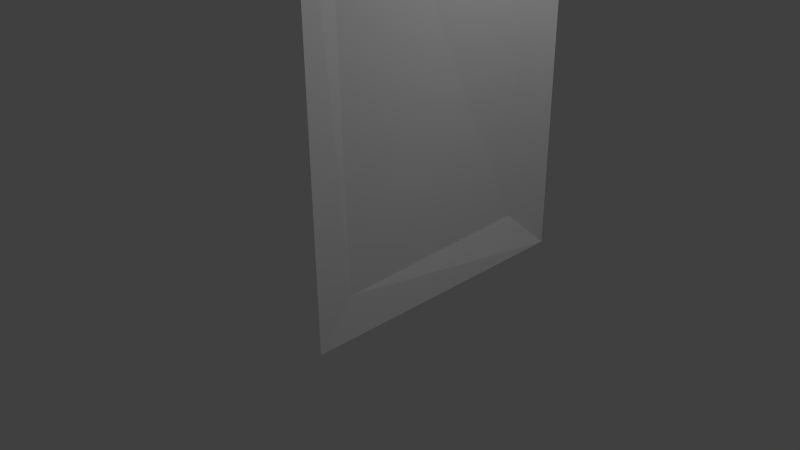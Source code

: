 # Source: button.blend  (saved by Blender 2.72.0; exported with 4.5.12 LTS)
import bpy
from mathutils import Matrix  # noqa: F401  (used for matrix-valued properties, if any)

bpy.ops.wm.read_factory_settings(use_empty=True)
scene = bpy.context.scene
scene.name = 'Scene'

# ---- collections
col_collection_1 = bpy.data.collections.new('Collection 1'); scene.collection.children.link(col_collection_1)

# ---- materials (node trees are filled in below, after node groups)
mat_frontcolor = bpy.data.materials.new('FrontColor')
mat_frontcolor.alpha_threshold = 0.0
mat_frontcolor.use_transparent_shadow = False
mat_frontcolor.diffuse_color = (1.0, 1.0, 1.0, 1.0)
mat_frontcolor.specular_color = (0.33, 0.33, 0.33)
mat_frontcolor.roughness = 0.5

# ---- material node trees

# ---- world
world_world = bpy.data.worlds.new('World'); scene.world = world_world
world_world.color = (0.05088, 0.05088, 0.05088)
world_world.use_sun_shadow = False
world_world.sun_shadow_jitter_overblur = 0.0
world_world.cycles.sampling_method = 'MANUAL'
world_world.cycles.sample_map_resolution = 256

# ---- cameras
cam_camera = bpy.data.cameras.new('Camera')
cam_camera.clip_end = 100.0
cam_camera.lens = 35.0
cam_camera.sensor_width = 32.0
cam_camera.sensor_height = 18.0
cam_camera.ortho_scale = 7.314
cam_camera.dof.focus_distance = 0.0
cam_camera.dof.aperture_fstop = 128.0

# ---- lights
light_lamp = bpy.data.lights.new('Lamp', 'POINT')
light_lamp.transmission_factor = 0.0
light_lamp.cutoff_distance = 30.0
light_lamp.energy = 100.0
light_lamp.shadow_buffer_clip_start = 1.001
light_lamp.shadow_soft_size = 0.1
light_lamp.shadow_maximum_resolution = 0.006
light_lamp.use_absolute_resolution = True
light_lamp.cycles.use_multiple_importance_sampling = False

# ---- meshes
me_mesh2_model_001 = bpy.data.meshes.new('Mesh2 Model.001')
me_mesh2_model_001.from_pydata([(4.786, 40.92, 7.642), (4.166, 41.21, 8.17), (3.689, 41.44, 8.857), (3.39, 41.58, 9.658), (3.288, 41.63, 10.52), (5.509, 40.57, 7.311), (5.538, 42.5, 7.642), (6.261, 42.15, 7.311), (8.536, 41.07, 13.39), (9.157, 40.78, 12.86), (9.633, 40.55, 12.18), (9.933, 40.41, 11.38), (10.03, 40.36, 10.52), (9.933, 40.41, 9.658), (9.633, 40.55, 8.857), (9.157, 40.78, 8.17), (8.984, 40.86, 8.023), (8.536, 41.07, 7.642), (7.813, 41.42, 7.311), (7.037, 41.78, 7.198), (4.918, 42.79, 8.17), (4.441, 43.02, 8.857), (4.142, 43.16, 9.658), (4.04, 43.21, 10.52), (4.142, 43.16, 11.38), (4.441, 43.02, 12.18), (4.918, 42.79, 12.86), (5.091, 42.71, 13.01), (5.538, 42.5, 13.39), (6.261, 42.15, 13.72), (7.037, 41.78, 13.84), (7.813, 41.42, 13.72), (7.784, 39.49, 13.39), (8.405, 39.2, 12.86), (7.061, 39.84, 13.72), (6.285, 40.2, 13.84), (5.509, 40.57, 13.72), (4.786, 40.92, 13.39), (4.339, 41.13, 13.01), (4.166, 41.21, 12.86), (3.689, 41.44, 12.18), (3.39, 41.58, 11.38), (9.18, 38.83, 11.38), (8.881, 38.97, 12.18), (9.283, 38.78, 10.52), (9.18, 38.83, 9.658), (8.881, 38.97, 8.857), (8.405, 39.2, 8.17), (8.232, 39.28, 8.023), (7.784, 39.49, 7.642), (7.061, 39.84, 7.311), (6.285, 40.2, 7.198), (3.511, 38.62, 7.642), (2.891, 38.92, 8.17), (2.414, 39.14, 8.857), (2.115, 39.28, 9.658), (2.013, 39.33, 10.52), (4.234, 38.28, 7.311), (4.263, 40.2, 7.642), (4.986, 39.86, 7.311), (7.261, 38.77, 13.39), (7.882, 38.48, 12.86), (8.358, 38.25, 12.18), (8.658, 38.11, 11.38), (8.76, 38.06, 10.52), (8.658, 38.11, 9.658), (8.358, 38.25, 8.857), (7.882, 38.48, 8.17), (7.709, 38.56, 8.023), (7.261, 38.77, 7.642), (6.538, 39.12, 7.311), (5.762, 39.49, 7.198), (3.643, 40.5, 8.17), (3.166, 40.72, 8.857), (2.867, 40.86, 9.658), (2.765, 40.91, 10.52), (2.867, 40.86, 11.38), (3.166, 40.72, 12.18), (3.643, 40.5, 12.86), (3.816, 40.41, 13.01), (4.263, 40.2, 13.39), (4.986, 39.86, 13.72), (5.762, 39.49, 13.84), (6.538, 39.12, 13.72), (6.509, 37.19, 13.39), (7.13, 36.9, 12.86), (5.786, 37.54, 13.72), (5.01, 37.91, 13.84), (4.234, 38.28, 13.72), (3.511, 38.62, 13.39), (3.064, 38.83, 13.01), (2.891, 38.92, 12.86), (2.414, 39.14, 12.18), (2.115, 39.28, 11.38), (7.906, 36.53, 11.38), (7.606, 36.67, 12.18), (8.008, 36.48, 10.52), (7.906, 36.53, 9.658), (7.606, 36.67, 8.857), (7.13, 36.9, 8.17), (6.957, 36.98, 8.023), (6.509, 37.19, 7.642), (5.786, 37.54, 7.311), (5.01, 37.91, 7.198)], [], [(25, 24, 76, 77), (51, 5, 57, 103), (26, 25, 77, 78), (9, 8, 60, 61), (41, 40, 92, 93), (16, 15, 67, 68), (36, 35, 87, 88), (1, 2, 54, 53), (44, 45, 97, 96), (27, 26, 78, 79), (48, 49, 101, 100), (24, 23, 75, 76), (15, 14, 66, 67), (40, 39, 91, 92), (2, 3, 55, 54), (45, 46, 98, 97), (29, 28, 80, 81), (43, 42, 94, 95), (11, 10, 62, 63), (10, 9, 61, 62), (12, 11, 63, 64), (20, 6, 58, 72), (22, 21, 73, 74), (34, 32, 84, 86), (38, 37, 89, 90), (8, 31, 83, 60), (26, 27, 28, 29, 30, 31, 8, 9, 10, 11, 12, 13, 14, 15, 16, 17, 18, 19, 7, 6, 20, 21, 22, 23, 24, 25), (58, 59, 57, 52), (61, 60, 84, 85), (60, 83, 86, 84), (83, 82, 87, 86), (82, 81, 88, 87), (81, 80, 89, 88), (80, 79, 90, 89), (79, 78, 91, 90), (78, 77, 92, 91), (77, 76, 93, 92), (76, 75, 56, 93), (75, 74, 55, 56), (74, 73, 54, 55), (73, 72, 53, 54), (72, 58, 52, 53), (62, 61, 85, 95), (63, 62, 95, 94), (64, 63, 94, 96), (59, 71, 103, 57), (71, 70, 102, 103), (70, 69, 101, 102), (69, 68, 100, 101), (68, 67, 99, 100), (67, 66, 98, 99), (66, 65, 97, 98), (65, 64, 96, 97), (3, 4, 56, 55), (31, 30, 82, 83), (21, 20, 72, 73), (18, 17, 69, 70), (6, 7, 59, 58), (13, 12, 64, 65), (30, 29, 81, 82), (5, 0, 52, 57), (7, 19, 71, 59), (37, 36, 88, 89), (23, 22, 74, 75), (28, 27, 79, 80), (35, 34, 86, 87), (32, 33, 85, 84), (39, 38, 90, 91), (19, 18, 70, 71), (50, 51, 103, 102), (14, 13, 65, 66), (0, 1, 53, 52), (46, 47, 99, 98), (33, 43, 95, 85), (17, 16, 68, 69), (4, 41, 93, 56), (42, 44, 96, 94), (47, 48, 100, 99), (49, 50, 102, 101)])
_uv = me_mesh2_model_001.uv_layers.new(name='UVMap')
_uv.uv.foreach_set('vector', [-12.18, 14.48, -11.38, 14.81, -11.38, 14.81, -12.18, 14.48, 0.0, 0.0, 0.0, 0.0, -5.392, 40.58, 0.0, 0.0, -12.86, 13.95, -12.18, 14.48, -12.18, 14.48, -12.86, 13.95, -12.86, 9.256, -13.39, 9.944, -13.39, 9.944, -12.86, 9.256, 0.0, 0.0, 0.0, 0.0, 11.75, 37.5, 0.0, 0.0, -8.023, 9.448, -8.17, 9.256, -8.17, 9.256, -8.023, 9.448, 0.0, 0.0, 0.0, 0.0, 7.091, 39.78, 0.0, 0.0, 0.0, 0.0, 0.0, 0.0, 3.528, 41.63, 0.0, 0.0, 0.0, 0.0, 0.0, 0.0, -11.75, 38.35, 0.0, 0.0, -13.01, 13.76, -12.86, 13.95, -12.86, 13.95, -13.01, 13.76, 0.0, 0.0, 0.0, 0.0, -11.34, 37.41, 0.0, 0.0, -11.38, 14.81, -10.52, 14.92, -10.52, 14.92, -11.38, 14.81, -8.17, 9.256, -8.857, 8.729, -8.857, 8.729, -8.17, 9.256, 0.0, 0.0, 0.0, 0.0, 11.67, 37.23, 0.0, 0.0, 0.0, 0.0, 0.0, 0.0, 6.512, 40.83, 0.0, 0.0, 0.0, 0.0, 0.0, 0.0, -12.61, 37.35, 0.0, 0.0, -13.72, 12.46, -13.39, 13.26, -13.39, 13.26, -13.72, 12.46, 0.0, 0.0, 0.0, 0.0, -7.365, 40.99, 0.0, 0.0, -11.38, 8.397, -12.18, 8.729, -12.18, 8.729, -11.38, 8.397, -12.18, 8.729, -12.86, 9.256, -12.86, 9.256, -12.18, 8.729, -10.52, 8.284, -11.38, 8.397, -11.38, 8.397, -10.52, 8.284, -8.17, 13.95, -7.642, 13.26, -7.642, 13.26, -8.17, 13.95, -9.658, 14.81, -8.857, 14.48, -8.857, 14.48, -9.658, 14.81, 0.0, 0.0, 0.0, 0.0, 1.806, 41.81, 0.0, 0.0, 0.0, 0.0, 0.0, 0.0, 10.98, 37.55, 0.0, 0.0, -13.39, 9.944, -13.72, 10.74, -13.72, 10.74, -13.39, 9.944, -12.86, 13.95, -13.01, 13.76, -13.39, 13.26, -13.72, 12.46, -13.84, 11.6, -13.72, 10.74, -13.39, 9.944, -12.86, 9.256, -12.18, 8.729, -11.38, 8.397, -10.52, 8.284, -9.658, 8.397, -8.857, 8.729, -8.17, 9.256, -8.023, 9.448, -7.642, 9.944, -7.311, 10.74, -7.198, 11.6, -7.311, 12.46, -7.642, 13.26, -8.17, 13.95, -8.857, 14.48, -9.658, 14.81, -10.52, 14.92, -11.38, 14.81, -12.18, 14.48, -2.51, 43.42, -3.304, 43.07, -2.599, 41.47, -1.806, 41.81, 0.2002, 43.49, -0.6106, 43.79, -1.229, 42.16, -0.418, 41.85, 3.304, 43.07, 2.51, 43.42, 1.806, 41.81, 2.599, 41.47, 6.138, 42.17, 5.355, 42.54, 4.608, 40.95, 5.392, 40.58, 8.621, 40.99, 7.838, 41.36, 7.091, 39.78, 7.875, 39.41, 10.67, 39.83, 9.879, 40.18, 9.174, 38.57, 9.968, 38.22, 12.18, 38.96, 11.59, 39.18, 10.98, 37.55, 11.56, 37.33, 11.59, 39.18, 11.37, 39.27, 10.75, 37.63, 10.98, 37.55, 12.99, 38.67, 12.16, 38.91, 11.67, 37.23, 12.5, 36.99, 12.92, 39.07, 12.07, 39.23, 11.75, 37.5, 12.61, 37.35, 11.85, 40.1, 10.99, 40.15, 10.88, 38.4, 11.75, 38.35, 9.824, 41.44, 8.959, 41.39, 9.068, 39.64, 9.933, 39.7, 7.051, 42.71, 6.199, 42.55, 6.512, 40.83, 7.365, 40.99, 3.873, 43.55, 3.041, 43.31, 3.528, 41.63, 4.36, 41.87, 0.6106, 43.79, -0.2002, 43.49, 0.418, 41.85, 1.229, 42.16, -3.041, 43.31, -3.873, 43.55, -4.36, 41.87, -3.528, 41.63, -6.199, 42.55, -7.051, 42.71, -7.365, 40.99, -6.512, 40.83, -8.959, 41.39, -9.824, 41.44, -9.933, 39.7, -9.068, 39.64, -5.355, 42.54, -6.138, 42.17, -5.392, 40.58, -4.608, 40.95, -7.838, 41.36, -8.621, 40.99, -7.875, 39.41, -7.091, 39.78, -9.879, 40.18, -10.67, 39.83, -9.968, 38.22, -9.174, 38.57, -11.37, 39.27, -11.95, 39.05, -11.34, 37.41, -10.75, 37.63, -11.95, 39.05, -12.18, 38.96, -11.56, 37.33, -11.34, 37.41, -12.16, 38.91, -12.99, 38.67, -12.5, 36.99, -11.67, 37.23, -12.07, 39.23, -12.92, 39.07, -12.61, 37.35, -11.75, 37.5, -10.99, 40.15, -11.85, 40.1, -11.75, 38.35, -10.88, 38.4, 0.0, 0.0, 0.0, 0.0, 9.068, 39.64, 0.0, 0.0, -13.72, 10.74, -13.84, 11.6, -13.84, 11.6, -13.72, 10.74, -8.857, 14.48, -8.17, 13.95, -8.17, 13.95, -8.857, 14.48, -7.311, 10.74, -7.642, 9.944, -7.642, 9.944, -7.311, 10.74, -7.642, 13.26, -7.311, 12.46, -7.311, 12.46, -7.642, 13.26, -9.658, 8.397, -10.52, 8.284, -10.52, 8.284, -9.658, 8.397, -13.84, 11.6, -13.72, 12.46, -13.72, 12.46, -13.84, 11.6, 0.0, 0.0, 0.0, 0.0, -2.599, 41.47, 0.0, 0.0, -7.311, 12.46, -7.198, 11.6, -7.198, 11.6, -7.311, 12.46, 0.0, 0.0, 0.0, 0.0, 9.174, 38.57, 0.0, 0.0, -10.52, 14.92, -9.658, 14.81, -9.658, 14.81, -10.52, 14.92, -13.39, 13.26, -13.01, 13.76, -13.01, 13.76, -13.39, 13.26, 0.0, 0.0, 0.0, 0.0, 4.608, 40.95, 0.0, 0.0, 0.0, 0.0, 0.0, 0.0, -1.229, 42.16, 0.0, 0.0, 0.0, 0.0, 0.0, 0.0, 10.75, 37.63, 0.0, 0.0, -7.198, 11.6, -7.311, 10.74, -7.311, 10.74, -7.198, 11.6, 0.0, 0.0, 0.0, 0.0, -7.875, 39.41, 0.0, 0.0, -8.857, 8.729, -9.658, 8.397, -9.658, 8.397, -8.857, 8.729, 0.0, 0.0, 0.0, 0.0, 0.418, 41.85, 0.0, 0.0, 0.0, 0.0, 0.0, 0.0, -12.5, 36.99, 0.0, 0.0, 0.0, 0.0, 0.0, 0.0, -4.36, 41.87, 0.0, 0.0, -7.642, 9.944, -8.023, 9.448, -8.023, 9.448, -7.642, 9.944, 0.0, 0.0, 0.0, 0.0, 10.88, 38.4, 0.0, 0.0, 0.0, 0.0, 0.0, 0.0, -9.933, 39.7, 0.0, 0.0, 0.0, 0.0, 0.0, 0.0, -11.56, 37.33, 0.0, 0.0, 0.0, 0.0, 0.0, 0.0, -9.968, 38.22, 0.0, 0.0])
me_mesh2_model_001.materials.append(mat_frontcolor)
me_mesh2_model_001.use_remesh_preserve_volume = False
me_mesh2_model_001.use_remesh_preserve_attributes = False
me_mesh2_model_001.use_mirror_vertex_groups = False
me_mesh2_model_001.update()
me_mesh2_model = bpy.data.meshes.new('Mesh2 Model')
me_mesh2_model.from_pydata([(0.0, 0.0, 21.03), (0.0, 0.0, 0.0), (13.0, 0.0, 0.0), (13.0, 0.0, 21.03), (0.0, 43.75, 21.03), (0.0, 43.75, 0.0), (13.0, 37.56, 21.03), (13.21, 38.01, 21.03), (0.2149, 44.2, 21.03), (13.0, 2.792, 18.24), (13.0, 2.792, 2.792), (13.0, 34.77, 2.792), (13.0, 37.56, 0.0), (13.0, 34.77, 18.24), (11.0, 2.792, 18.24), (11.0, 34.77, 18.24), (11.0, 2.792, 2.792), (11.0, 34.77, 2.792), (13.21, 38.01, -1.017e-17), (0.2149, 44.2, -1.017e-17), (1.194, 43.74, 19.95), (12.24, 38.48, 19.95), (12.24, 38.48, 1.084), (1.194, 43.74, 1.084), (0.9789, 43.28, 19.95), (0.9789, 43.28, 1.084), (3.393, 42.14, 9.595), (3.714, 41.98, 8.736), (4.225, 41.74, 7.998), (12.02, 38.03, 1.084), (4.892, 41.42, 7.432), (4.011, 41.29, 7.998), (4.677, 40.97, 7.432), (3.499, 41.53, 8.736), (3.178, 41.68, 9.595), (3.283, 42.19, 10.52), (3.068, 41.74, 10.52), (3.393, 42.14, 11.44), (3.714, 41.98, 12.3), (4.225, 41.74, 13.04), (12.02, 38.03, 19.95), (9.717, 39.13, 10.52), (9.607, 39.18, 9.595), (9.286, 39.33, 8.736), (8.775, 39.57, 7.998), (8.304, 39.8, 7.598), (8.108, 39.89, 7.432), (7.333, 40.26, 7.076), (6.5, 40.66, 6.955), (5.667, 41.05, 7.076), (5.453, 40.6, 7.076), (4.786, 40.92, 7.642), (4.166, 41.21, 8.17), (3.689, 41.44, 8.857), (3.39, 41.58, 9.658), (3.288, 41.63, 10.52), (3.178, 41.68, 11.44), (3.499, 41.53, 12.3), (4.011, 41.29, 13.04), (4.696, 41.51, 13.44), (4.481, 41.06, 13.44), (4.892, 41.42, 13.6), (5.667, 41.05, 13.96), (6.5, 40.66, 14.08), (7.333, 40.26, 13.96), (8.108, 39.89, 13.6), (8.775, 39.57, 13.04), (9.286, 39.33, 12.3), (9.607, 39.18, 11.44), (9.502, 38.67, 10.52), (9.392, 38.73, 11.44), (9.392, 38.73, 9.595), (9.071, 38.88, 8.736), (8.56, 39.12, 7.998), (8.089, 39.35, 7.598), (7.893, 39.44, 7.432), (7.118, 39.81, 7.076), (6.285, 40.2, 6.955), (5.509, 40.57, 7.311), (7.784, 39.49, 13.39), (8.405, 39.2, 12.86), (7.061, 39.84, 13.72), (6.285, 40.2, 13.84), (5.509, 40.57, 13.72), (4.786, 40.92, 13.39), (4.339, 41.13, 13.01), (4.166, 41.21, 12.86), (3.689, 41.44, 12.18), (3.39, 41.58, 11.38), (4.677, 40.97, 13.6), (5.453, 40.6, 13.96), (6.285, 40.2, 14.08), (7.118, 39.81, 13.96), (7.893, 39.44, 13.6), (8.56, 39.12, 13.04), (9.071, 38.88, 12.3), (9.18, 38.83, 11.38), (8.881, 38.97, 12.18), (9.283, 38.78, 10.52), (9.18, 38.83, 9.658), (8.881, 38.97, 8.857), (8.405, 39.2, 8.17), (8.232, 39.28, 8.023), (7.784, 39.49, 7.642), (7.061, 39.84, 7.311), (6.285, 40.2, 7.198)], [], [(0, 1, 2, 3), (1, 0, 4, 5), (3, 9, 6), (9, 3, 2), (9, 2, 10), (10, 2, 11), (12, 11, 2), (12, 13, 11), (6, 13, 12), (13, 6, 9), (13, 9, 14, 15), (9, 10, 16, 14), (10, 11, 17, 16), (11, 13, 15, 17), (17, 15, 14, 16), (6, 12, 18, 7), (5, 4, 8, 19), (8, 20, 19), (20, 8, 7), (20, 7, 21), (21, 7, 22), (18, 22, 7), (18, 23, 22), (23, 18, 19), (19, 20, 23), (24, 25, 23, 20), (26, 25, 24), (27, 25, 26), (28, 25, 27), (25, 28, 29), (29, 28, 30), (30, 28, 31, 32), (28, 27, 33, 31), (27, 26, 34, 33), (26, 35, 36, 34), (26, 24, 35), (24, 37, 35), (37, 24, 38), (38, 24, 39), (39, 24, 40), (40, 24, 20, 21), (29, 40, 21, 22), (29, 41, 40), (29, 42, 41), (29, 43, 42), (29, 44, 43), (29, 45, 44), (29, 46, 45), (29, 47, 46), (29, 48, 47), (29, 49, 48), (29, 30, 49), (49, 30, 32, 50), (32, 51, 50), (32, 52, 51), (31, 52, 32), (31, 53, 52), (33, 53, 31), (33, 54, 53), (33, 55, 54), (34, 55, 33), (34, 56, 55), (56, 34, 36), (35, 37, 56, 36), (37, 38, 57, 56), (38, 39, 58, 57), (39, 59, 60, 58), (39, 40, 59), (59, 40, 61), (61, 40, 62), (62, 40, 63), (63, 40, 64), (64, 40, 65), (65, 40, 66), (66, 40, 67), (67, 40, 68), (68, 40, 41), (68, 41, 69, 70), (41, 42, 71, 69), (42, 43, 72, 71), (43, 44, 73, 72), (44, 45, 74, 73), (45, 46, 75, 74), (46, 47, 76, 75), (47, 48, 77, 76), (48, 49, 50, 77), (50, 78, 77), (50, 51, 78), (56, 88, 55), (88, 56, 57), (88, 57, 87), (87, 57, 58), (87, 58, 86), (86, 58, 60), (86, 60, 85), (85, 60, 84), (84, 60, 89), (59, 61, 89, 60), (61, 62, 90, 89), (62, 63, 91, 90), (63, 64, 92, 91), (64, 65, 93, 92), (65, 66, 94, 93), (66, 67, 95, 94), (67, 68, 70, 95), (96, 95, 70), (97, 95, 96), (97, 94, 95), (80, 94, 97), (80, 93, 94), (79, 93, 80), (79, 92, 93), (81, 92, 79), (82, 92, 81), (82, 91, 92), (83, 91, 82), (83, 90, 91), (84, 90, 83), (84, 89, 90), (96, 70, 98), (71, 98, 70), (71, 99, 98), (72, 99, 71), (72, 100, 99), (73, 100, 72), (73, 101, 100), (73, 102, 101), (74, 102, 73), (75, 102, 74), (75, 103, 102), (76, 103, 75), (76, 104, 103), (77, 104, 76), (77, 105, 104), (77, 78, 105), (71, 70, 69), (25, 29, 22, 23), (1, 5, 19, 18, 12, 2), (6, 7, 8, 4, 0, 3)])
_uv = me_mesh2_model.uv_layers.new(name='UVMap')
_uv.uv.foreach_set('vector', [0.0, -21.03, 0.0, 0.0, -13.0, 0.0, -13.0, -21.03, 0.0, 0.0, 21.03, 0.0, 21.03, 43.75, 0.0, 43.75, -21.03, 0.0, -18.24, 2.792, -21.03, 37.56, -18.24, 2.792, -21.03, 0.0, 0.0, 0.0, -18.24, 2.792, 0.0, 0.0, -2.792, 2.792, -2.792, 2.792, 0.0, 0.0, -2.792, 34.77, 0.0, 37.56, -2.792, 34.77, 0.0, 0.0, 0.0, 37.56, -18.24, 34.77, -2.792, 34.77, -21.03, 37.56, -18.24, 34.77, 0.0, 37.56, -18.24, 34.77, -21.03, 37.56, -18.24, 2.792, -13.0, 34.77, -13.0, 2.792, -11.0, 2.792, -11.0, 34.77, 13.0, -18.24, 13.0, -2.792, 11.0, -2.792, 11.0, -18.24, 13.0, 2.792, 13.0, 34.77, 11.0, 34.77, 11.0, 2.792, -13.0, -2.792, -13.0, -18.24, -11.0, -18.24, -11.0, -2.792, -2.792, 34.77, -18.24, 34.77, -18.24, 2.792, -2.792, 2.792, -21.03, 39.5, 0.0, 39.5, 1.017e-17, 40.0, -21.03, 40.0, 0.0, 39.5, 21.03, 39.5, 21.03, 40.0, -1.017e-17, 40.0, -21.03, 18.8, -19.95, 17.72, 0.0, 18.8, -19.95, 17.72, -21.03, 18.8, -21.03, 4.405, -19.95, 17.72, -21.03, 4.405, -19.95, 5.489, -19.95, 5.489, -21.03, 4.405, -1.084, 5.489, -6.152e-16, 4.405, -1.084, 5.489, -21.03, 4.405, -6.152e-16, 4.405, -1.084, 17.72, -1.084, 5.489, -1.084, 17.72, -6.152e-16, 4.405, 0.0, 18.8, 0.0, 18.8, -19.95, 17.72, -1.084, 17.72, -19.95, 39.5, -1.084, 39.5, -1.084, 40.0, -19.95, 40.0, -9.595, 15.04, -1.084, 17.72, -19.95, 17.72, -8.736, 14.69, -1.084, 17.72, -9.595, 15.04, -7.998, 14.12, -1.084, 17.72, -8.736, 14.69, -1.084, 17.72, -7.998, 14.12, -1.084, 5.489, -1.084, 5.489, -7.998, 14.12, -7.432, 13.38, -0.2118, 42.31, -1.082, 42.63, -1.258, 42.17, -0.3884, 41.84, -3.358, 42.1, -4.252, 42.36, -4.391, 41.88, -3.498, 41.62, -6.392, 41.32, -7.307, 41.48, -7.396, 40.99, -6.481, 40.83, -9.005, 40.14, -9.933, 40.2, -9.964, 39.7, -9.036, 39.64, -9.595, 15.04, -19.95, 17.72, -10.52, 15.17, -19.95, 17.72, -11.44, 15.04, -10.52, 15.17, -11.44, 15.04, -19.95, 17.72, -12.3, 14.69, -12.3, 14.69, -19.95, 17.72, -13.04, 14.12, -13.04, 14.12, -19.95, 17.72, -19.95, 5.489, -12.02, 38.03, -0.9789, 43.28, -1.194, 43.74, -12.24, 38.48, 1.084, 39.5, 19.95, 39.5, 19.95, 40.0, 1.084, 40.0, -1.084, 5.489, -10.52, 8.041, -19.95, 5.489, -1.084, 5.489, -9.595, 8.162, -10.52, 8.041, -1.084, 5.489, -8.736, 8.518, -9.595, 8.162, -1.084, 5.489, -7.998, 9.084, -8.736, 8.518, -1.084, 5.489, -7.598, 9.606, -7.998, 9.084, -1.084, 5.489, -7.432, 9.822, -7.598, 9.606, -1.084, 5.489, -7.076, 10.68, -7.432, 9.822, -1.084, 5.489, -6.955, 11.6, -7.076, 10.68, -1.084, 5.489, -7.076, 12.53, -6.955, 11.6, -1.084, 5.489, -7.432, 13.38, -7.076, 12.53, 2.829, 41.91, 1.978, 42.28, 1.777, 41.83, 2.628, 41.45, -7.432, 13.38, -7.642, 13.26, -7.076, 12.53, -7.432, 13.38, -8.17, 13.95, -7.642, 13.26, -7.998, 14.12, -8.17, 13.95, -7.432, 13.38, -7.998, 14.12, -8.857, 14.48, -8.17, 13.95, -8.736, 14.69, -8.857, 14.48, -7.998, 14.12, -8.736, 14.69, -9.658, 14.81, -8.857, 14.48, -8.736, 14.69, -10.52, 14.92, -9.658, 14.81, -9.595, 15.04, -10.52, 14.92, -8.736, 14.69, -9.595, 15.04, -11.44, 15.04, -10.52, 14.92, -11.44, 15.04, -9.595, 15.04, -10.52, 15.17, -10.88, 38.9, -11.81, 38.85, -11.78, 38.35, -10.85, 38.4, -11.81, 38.0, -12.73, 37.84, -12.64, 37.34, -11.72, 37.51, -11.78, 37.72, -12.67, 37.46, -12.53, 36.98, -11.64, 37.24, -10.9, 38.11, -11.51, 37.88, -11.34, 37.41, -10.72, 37.64, -13.04, 14.12, -19.95, 5.489, -13.44, 13.6, -13.44, 13.6, -19.95, 5.489, -13.6, 13.38, -13.6, 13.38, -19.95, 5.489, -13.96, 12.53, -13.96, 12.53, -19.95, 5.489, -14.08, 11.6, -14.08, 11.6, -19.95, 5.489, -13.96, 10.68, -13.96, 10.68, -19.95, 5.489, -13.6, 9.822, -13.6, 9.822, -19.95, 5.489, -13.04, 9.084, -13.04, 9.084, -19.95, 5.489, -12.3, 8.518, -12.3, 8.518, -19.95, 5.489, -11.44, 8.162, -11.44, 8.162, -19.95, 5.489, -10.52, 8.041, 9.933, 40.2, 9.005, 40.14, 9.036, 39.64, 9.964, 39.7, 11.81, 38.85, 10.88, 38.9, 10.85, 38.4, 11.78, 38.35, 12.73, 37.84, 11.81, 38.0, 11.72, 37.51, 12.64, 37.34, 12.67, 37.46, 11.78, 37.72, 11.64, 37.24, 12.53, 36.98, 11.77, 37.78, 11.15, 38.01, 10.98, 37.55, 11.59, 37.31, 11.15, 38.01, 10.9, 38.11, 10.72, 37.64, 10.98, 37.55, 10.2, 38.67, 9.347, 39.04, 9.145, 38.59, 9.997, 38.21, 8.117, 39.85, 7.276, 40.25, 7.062, 39.8, 7.903, 39.4, 5.634, 41.02, 4.793, 41.42, 4.579, 40.97, 5.42, 40.57, -7.076, 12.53, -7.311, 12.46, -6.955, 11.6, -7.076, 12.53, -7.642, 13.26, -7.311, 12.46, -11.44, 15.04, -11.38, 14.81, -10.52, 14.92, -11.38, 14.81, -11.44, 15.04, -12.3, 14.69, -11.38, 14.81, -12.3, 14.69, -12.18, 14.48, -12.18, 14.48, -12.3, 14.69, -13.04, 14.12, -12.18, 14.48, -13.04, 14.12, -12.86, 13.95, -12.86, 13.95, -13.04, 14.12, -13.44, 13.6, -12.86, 13.95, -13.44, 13.6, -13.01, 13.76, -13.01, 13.76, -13.44, 13.6, -13.39, 13.26, -13.39, 13.26, -13.44, 13.6, -13.6, 13.38, -11.51, 37.88, -11.77, 37.78, -11.59, 37.31, -11.34, 37.41, -9.347, 39.04, -10.2, 38.67, -9.997, 38.21, -9.145, 38.59, -7.276, 40.25, -8.117, 39.85, -7.903, 39.4, -7.062, 39.8, -4.793, 41.42, -5.634, 41.02, -5.42, 40.57, -4.579, 40.97, -1.978, 42.28, -2.829, 41.91, -2.628, 41.45, -1.777, 41.83, 1.082, 42.63, 0.2118, 42.31, 0.3884, 41.84, 1.258, 42.17, 4.252, 42.36, 3.358, 42.1, 3.498, 41.62, 4.391, 41.88, 7.307, 41.48, 6.392, 41.32, 6.481, 40.83, 7.396, 40.99, -11.38, 8.397, -12.3, 8.518, -11.44, 8.162, -12.18, 8.729, -12.3, 8.518, -11.38, 8.397, -12.18, 8.729, -13.04, 9.084, -12.3, 8.518, -12.86, 9.256, -13.04, 9.084, -12.18, 8.729, -12.86, 9.256, -13.6, 9.822, -13.04, 9.084, -13.39, 9.944, -13.6, 9.822, -12.86, 9.256, -13.39, 9.944, -13.96, 10.68, -13.6, 9.822, -13.72, 10.74, -13.96, 10.68, -13.39, 9.944, -13.84, 11.6, -13.96, 10.68, -13.72, 10.74, -13.84, 11.6, -14.08, 11.6, -13.96, 10.68, -13.72, 12.46, -14.08, 11.6, -13.84, 11.6, -13.72, 12.46, -13.96, 12.53, -14.08, 11.6, -13.39, 13.26, -13.96, 12.53, -13.72, 12.46, -13.39, 13.26, -13.6, 13.38, -13.96, 12.53, -11.38, 8.397, -11.44, 8.162, -10.52, 8.284, -9.595, 8.162, -10.52, 8.284, -11.44, 8.162, -9.595, 8.162, -9.658, 8.397, -10.52, 8.284, -8.736, 8.518, -9.658, 8.397, -9.595, 8.162, -8.736, 8.518, -8.857, 8.729, -9.658, 8.397, -7.998, 9.084, -8.857, 8.729, -8.736, 8.518, -7.998, 9.084, -8.17, 9.256, -8.857, 8.729, -7.998, 9.084, -8.023, 9.448, -8.17, 9.256, -7.598, 9.606, -8.023, 9.448, -7.998, 9.084, -7.432, 9.822, -8.023, 9.448, -7.598, 9.606, -7.432, 9.822, -7.642, 9.944, -8.023, 9.448, -7.076, 10.68, -7.642, 9.944, -7.432, 9.822, -7.076, 10.68, -7.311, 10.74, -7.642, 9.944, -6.955, 11.6, -7.311, 10.74, -7.076, 10.68, -6.955, 11.6, -7.198, 11.6, -7.311, 10.74, -6.955, 11.6, -7.311, 12.46, -7.198, 11.6, -9.595, 8.162, -11.44, 8.162, -10.52, 8.041, 0.9789, 43.28, 12.02, 38.03, 12.24, 38.48, 1.194, 43.74, 0.0, 0.0, 0.0, 43.75, -0.2149, 44.2, -13.21, 38.01, -13.0, 37.56, -13.0, 0.0, 13.0, 37.56, 13.21, 38.01, 0.2149, 44.2, 0.0, 43.75, 0.0, 0.0, 13.0, 0.0])
me_mesh2_model.materials.append(mat_frontcolor)
me_mesh2_model.use_remesh_preserve_volume = False
me_mesh2_model.use_remesh_preserve_attributes = False
me_mesh2_model.use_mirror_vertex_groups = False
me_mesh2_model.update()

# ---- objects
ob_mesh2_model_001 = bpy.data.objects.new('Mesh2 Model.001', me_mesh2_model_001)
ob_mesh2_model = bpy.data.objects.new('Mesh2 Model', me_mesh2_model)
ob_lamp = bpy.data.objects.new('Lamp', light_lamp)
ob_camera = bpy.data.objects.new('Camera', cam_camera)

# ---- transforms, parenting, visibility, modifiers, constraints
ob_mesh2_model_001.location = (-1.0, 1.806, 0.0)
ob_mesh2_model_001.rotation_euler = (1.571, -0.0, 0.0)
ob_mesh2_model_001.scale = (0.1761, 0.1761, 0.1761)
ob_mesh2_model_001.lineart.crease_threshold = 0.0
_m = ob_mesh2_model_001.modifiers.new('Decimate', 'DECIMATE')
_m.ratio = 0.6609
_m.use_collapse_triangulate = True
ob_mesh2_model.location = (-1.0, 1.806, 0.0)
ob_mesh2_model.rotation_euler = (1.571, -0.0, 0.0)
ob_mesh2_model.scale = (0.1761, 0.1761, 0.1761)
ob_mesh2_model.lineart.crease_threshold = 0.0
_m = ob_mesh2_model.modifiers.new('Decimate', 'DECIMATE')
_m.ratio = 0.2232
ob_lamp.location = (4.076, 1.005, 5.904)
ob_lamp.rotation_euler = (0.6503, 0.05522, 1.866)
ob_lamp.lock_rotations_4d = False
ob_lamp.empty_display_type = 'ARROWS'
ob_lamp.color = (0.0, 0.0, 0.0, 0.0)
ob_lamp.lineart.crease_threshold = 0.0
ob_camera.location = (7.481, -6.508, 5.344)
ob_camera.rotation_euler = (1.109, 0.01082, 0.8149)
ob_camera.lock_rotations_4d = False
ob_camera.empty_display_type = 'ARROWS'
ob_camera.color = (0.0, 0.0, 0.0, 0.0)
ob_camera.display_type = 'WIRE'
ob_camera.lineart.crease_threshold = 0.0

# ---- collection membership
col_collection_1.objects.link(ob_mesh2_model_001)
col_collection_1.objects.link(ob_mesh2_model)
col_collection_1.objects.link(ob_lamp)
col_collection_1.objects.link(ob_camera)

# ---- scene / render settings (as saved in the file)
scene.camera = ob_camera
scene.frame_start = 1; scene.frame_end = 250; scene.frame_set(1)
scene.render.engine = 'BLENDER_EEVEE_NEXT'
scene.render.resolution_percentage = 50
scene.render.dither_intensity = 0.0
scene.cycles.use_denoising = False
scene.cycles.samples = 10
scene.cycles.sampling_pattern = 'TABULATED_SOBOL'
scene.cycles.light_sampling_threshold = 0.0
scene.cycles.use_adaptive_sampling = False
scene.cycles.use_light_tree = False
scene.cycles.blur_glossy = 0.0
scene.cycles.pixel_filter_type = 'GAUSSIAN'
scene.cycles.sample_clamp_indirect = 0.0
scene.view_settings.view_transform = 'Standard'
bpy.context.view_layer.update()
